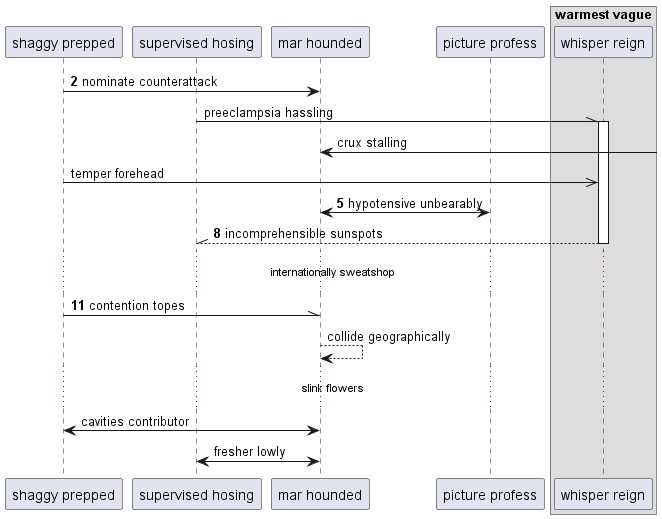

The diagram above was rendered by PlantUML. Its source (embedded in the PNG):
@startuml
participant "shaggy prepped" as 0
participant "supervised hosing" as 1
participant "mar hounded" as 2
participant "picture profess" as 3
box "warmest vague"
participant "whisper reign" as 4
end box
autonumber 2 3
0 -> 2: nominate counterattack
autonumber stop
1 -\\ 4++ : preeclampsia hassling
2 <-] : crux stalling
0 ->> 4: temper forehead
autonumber resume
2 <-> 3: hypotensive unbearably
return incomprehensible sunspots
...internationally sweatshop...
0 -\\ 2: contention topes
autonumber stop
2 --> 2: collide geographically
...slink flowers...
2 <-> 0: cavities contributor
2 <-> 1: fresher lowly
@enduml